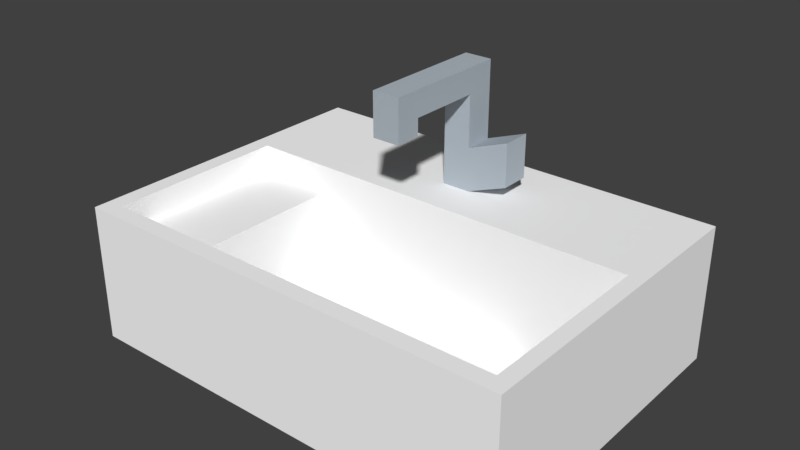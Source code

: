 # Source: WASCHBECKEN_01.blend  (saved by Blender 2.79.0; exported with 4.5.12 LTS)
import bpy
from mathutils import Matrix  # noqa: F401  (used for matrix-valued properties, if any)

bpy.ops.wm.read_factory_settings(use_empty=True)
scene = bpy.context.scene
scene.name = 'Scene'

# ---- collections
col_collection_1 = bpy.data.collections.new('Collection 1'); scene.collection.children.link(col_collection_1)

# ---- materials (node trees are filled in below, after node groups)
mat_material_001 = bpy.data.materials.new('Material.001')
mat_material_001.alpha_threshold = 0.0
mat_material_001.use_transparent_shadow = False
mat_material_001.diffuse_color = (1.0, 1.0, 1.0, 1.0)
mat_material_001.roughness = 0.5
mat_material_002 = bpy.data.materials.new('Material.002')
mat_material_002.alpha_threshold = 0.0
mat_material_002.use_transparent_shadow = False
mat_material_002.diffuse_color = (0.4441, 0.5007, 0.5558, 1.0)
mat_material_002.roughness = 0.5

# ---- material node trees

# ---- world
world_world = bpy.data.worlds.new('World'); scene.world = world_world
world_world.color = (0.05088, 0.05088, 0.05088)
world_world.use_sun_shadow = False
world_world.sun_shadow_jitter_overblur = 0.0
world_world.cycles.sampling_method = 'MANUAL'

# ---- meshes
me_cube_001 = bpy.data.meshes.new('Cube.001')
me_cube_001.from_pydata([(-1.0, -0.445, -1.0), (-1.0, -0.445, 1.0), (-1.0, 1.0, -1.0), (-1.0, 1.0, 1.0), (1.0, -0.445, -1.0), (1.0, -0.445, 1.0), (1.0, 1.0, -1.0), (1.0, 1.0, 1.0), (-1.0, 0.5116, -1.0), (-1.0, 0.5116, 1.0), (1.0, 0.5116, -1.0), (1.0, 0.5116, 1.0), (-1.0, 0.443, -1.0), (1.0, 0.443, 1.0), (-1.0, 0.443, 1.0), (1.0, 0.443, -1.0), (-1.0, -0.3698, -1.0), (1.0, -0.3698, 1.0), (-1.0, -0.3698, 1.0), (1.0, -0.3698, -1.0), (0.9295, 1.0, -1.0), (0.9295, 1.0, 1.0), (0.9295, -0.445, -1.0), (0.9295, -0.445, 1.0), (0.9295, 0.5116, 1.0), (0.9295, 0.5116, -1.0), (0.9295, 0.443, 1.0), (0.9295, 0.443, -1.0), (0.9295, -0.3698, 1.0), (0.9295, -0.3698, -1.0), (-0.923, 1.0, -1.0), (-0.923, -0.445, 1.0), (-0.923, 0.5116, -1.0), (-0.923, 0.443, -1.0), (-0.923, -0.3698, -1.0), (-0.923, 1.0, 1.0), (-0.923, -0.445, -1.0), (-0.923, 0.5116, 1.0), (-0.923, 0.443, 1.0), (-0.923, -0.3698, 1.0), (-0.923, 0.443, 0.6141), (0.9295, 0.443, 0.6141), (-0.923, -0.3698, 0.6141), (0.9295, -0.3698, 0.6141), (-0.5592, 1.0, 1.0), (-0.5592, -0.445, -1.0), (-0.5592, 0.5116, 1.0), (-0.5592, 0.443, 1.0), (-0.5592, -0.3698, 1.0), (-0.5592, 1.0, -1.0), (-0.5592, -0.445, 1.0), (-0.5592, 0.5116, -1.0), (-0.5592, 0.443, -1.0), (-0.5592, -0.3698, -1.0), (-0.5592, 0.443, 0.6141), (-0.5592, -0.3698, 0.6141), (-0.5592, 0.443, -0.7892), (0.9295, 0.443, -0.7892), (-0.5592, -0.3698, -0.7892), (0.9295, -0.3698, -0.7892), (-0.05928, 1.0, 1.0), (-0.05928, -0.445, -1.0), (-0.05928, 0.5116, 1.0), (-0.05928, 0.443, 1.0), (-0.05928, -0.3698, 1.0), (-0.05928, 0.443, 0.6141), (-0.05928, -0.3698, 0.6141), (-0.05928, 1.0, -1.0), (-0.05928, -0.445, 1.0), (-0.05928, 0.5116, -1.0), (-0.05928, 0.443, -1.0), (-0.05928, -0.3698, -1.0), (-0.05928, 0.443, -0.7892), (-0.05928, -0.3698, -0.7892), (0.06463, 1.0, 1.0), (0.06463, -0.445, -1.0), (0.06463, 0.5116, 1.0), (0.06463, 0.443, 1.0), (0.06463, -0.3698, 1.0), (0.06463, 0.443, 0.6141), (0.06463, -0.3698, 0.6141), (0.06463, 0.443, -0.7892), (0.06463, -0.3698, -0.7892), (0.06463, 1.0, -1.0), (0.06463, -0.445, 1.0), (0.06463, 0.5116, -1.0), (0.06463, 0.443, -1.0), (0.06463, -0.3698, -1.0), (-1.0, 0.6365, 1.0), (1.0, 0.6365, -1.0), (-1.0, 0.6365, -1.0), (1.0, 0.6365, 1.0), (0.9295, 0.6365, -1.0), (0.9295, 0.6365, 1.0), (-0.923, 0.6365, -1.0), (-0.923, 0.6365, 1.0), (-0.5592, 0.6365, 1.0), (-0.5592, 0.6365, -1.0), (-0.05928, 0.6365, 1.0), (-0.05928, 0.6365, -1.0), (0.06463, 0.6365, 1.0), (0.06463, 0.6365, -1.0), (-1.0, 0.7687, 1.0), (1.0, 0.7687, -1.0), (-1.0, 0.7687, -1.0), (1.0, 0.7687, 1.0), (0.9295, 0.7687, -1.0), (0.9295, 0.7687, 1.0), (-0.923, 0.7687, -1.0), (-0.923, 0.7687, 1.0), (-0.5592, 0.7687, 1.0), (-0.5592, 0.7687, -1.0), (-0.05928, 0.7687, 1.0), (-0.05928, 0.7687, -1.0), (0.06463, 0.7687, 1.0), (0.06463, 0.7687, -1.0), (-0.05928, 0.7687, 2.387), (-0.05928, 0.6365, 2.387), (0.06463, 0.7687, 2.387), (0.06463, 0.6365, 2.387), (-0.05928, 0.7687, 2.757), (-0.05928, 0.6365, 2.757), (0.06463, 0.7687, 2.757), (0.06463, 0.6365, 2.757), (-0.05928, 0.3066, 2.387), (0.06463, 0.3066, 2.387), (-0.05928, 0.3066, 2.757), (0.06463, 0.3066, 2.757), (-0.05928, 0.191, 2.387), (0.06463, 0.191, 2.387), (-0.05928, 0.191, 2.757), (0.06463, 0.191, 2.757), (-0.05928, 0.3066, 2.137), (0.06463, 0.3066, 2.137), (-0.05928, 0.191, 2.137), (0.06463, 0.191, 2.137), (-0.05928, 0.7687, 1.635), (0.06463, 0.7687, 1.635), (0.06463, 0.6365, 1.635), (-0.05928, 0.6365, 1.635), (0.2525, 0.7687, 1.23), (0.2525, 0.6365, 1.23), (0.2525, 0.7687, 1.865), (0.2525, 0.6365, 1.865)], [], [(104, 102, 3, 2), (20, 21, 7, 6), (19, 17, 5, 4), (36, 31, 1, 0), (29, 19, 4, 22), (39, 18, 1, 31), (95, 88, 9, 37), (92, 89, 10, 25), (89, 91, 11, 10), (12, 14, 9, 8), (16, 18, 14, 12), (37, 9, 14, 38), (25, 10, 15, 27), (10, 11, 13, 15), (0, 1, 18, 16), (38, 14, 18, 39), (27, 15, 19, 29), (15, 13, 17, 19), (86, 27, 29, 87), (13, 26, 28, 17), (85, 25, 27, 86), (11, 24, 26, 13), (101, 92, 25, 85), (91, 93, 24, 11), (17, 28, 23, 5), (87, 29, 22, 75), (4, 5, 23, 22), (83, 74, 21, 20), (2, 3, 35, 30), (16, 34, 36, 0), (90, 94, 32, 8), (8, 32, 33, 12), (12, 33, 34, 16), (38, 39, 42, 40), (46, 37, 38, 47), (96, 95, 37, 46), (48, 39, 31, 50), (45, 50, 31, 36), (54, 40, 42, 55), (28, 26, 41, 43), (78, 28, 43, 80), (47, 38, 40, 54), (63, 47, 54, 65), (39, 48, 55, 42), (43, 41, 57, 59), (61, 68, 50, 45), (64, 48, 50, 68), (98, 96, 46, 62), (62, 46, 47, 63), (30, 35, 44, 49), (34, 53, 45, 36), (94, 97, 51, 32), (32, 51, 52, 33), (33, 52, 53, 34), (72, 56, 58, 73), (65, 54, 56, 72), (54, 55, 58, 56), (80, 43, 59, 82), (55, 66, 73, 58), (79, 65, 72, 81), (81, 72, 73, 82), (76, 62, 63, 77), (100, 98, 62, 76), (78, 64, 68, 84), (75, 84, 68, 61), (77, 63, 65, 79), (48, 64, 66, 55), (49, 44, 60, 67), (53, 71, 61, 45), (97, 99, 69, 51), (51, 69, 70, 52), (52, 70, 71, 53), (26, 77, 79, 41), (22, 23, 84, 75), (28, 78, 84, 23), (93, 100, 76, 24), (24, 76, 77, 26), (57, 81, 82, 59), (41, 79, 81, 57), (66, 80, 82, 73), (64, 78, 80, 66), (67, 60, 74, 83), (71, 87, 75, 61), (99, 101, 85, 69), (69, 85, 86, 70), (70, 86, 87, 71), (113, 115, 101, 99), (107, 114, 100, 93), (111, 113, 99, 97), (137, 136, 116, 118), (108, 111, 97, 94), (112, 110, 96, 98), (110, 109, 95, 96), (104, 108, 94, 90), (105, 107, 93, 91), (115, 106, 92, 101), (103, 105, 91, 89), (106, 103, 89, 92), (109, 102, 88, 95), (8, 9, 88, 90), (35, 3, 102, 109), (20, 6, 103, 106), (6, 7, 105, 103), (83, 20, 106, 115), (7, 21, 107, 105), (2, 30, 108, 104), (44, 35, 109, 110), (60, 44, 110, 112), (30, 49, 111, 108), (74, 60, 112, 114), (49, 67, 113, 111), (21, 74, 114, 107), (67, 83, 115, 113), (90, 88, 102, 104), (117, 119, 125, 124), (138, 137, 118, 119), (136, 139, 117, 116), (139, 138, 119, 117), (122, 120, 121, 123), (116, 117, 121, 120), (118, 116, 120, 122), (119, 118, 122, 123), (126, 124, 128, 130), (121, 117, 124, 126), (119, 123, 127, 125), (123, 121, 126, 127), (128, 129, 131, 130), (127, 126, 130, 131), (125, 127, 131, 129), (128, 124, 132, 134), (132, 133, 135, 134), (129, 128, 134, 135), (125, 129, 135, 133), (124, 125, 133, 132), (98, 100, 138, 139), (112, 98, 139, 136), (138, 100, 141, 143), (114, 112, 136, 137), (141, 140, 142, 143), (137, 138, 143, 142), (100, 114, 140, 141), (114, 137, 142, 140)])
me_cube_001.polygons.foreach_set('material_index', [0, 0, 0, 0, 0, 0, 0, 0, 0, 0, 0, 0, 0, 0, 0, 0, 0, 0, 0, 0, 0, 0, 0, 0, 0, 0, 0, 0, 0, 0, 0, 0, 0, 0, 0, 0, 0, 0, 0, 0, 0, 0, 0, 0, 0, 0, 0, 0, 0, 0, 0, 0, 0, 0, 0, 0, 0, 0, 0, 0, 0, 0, 0, 0, 0, 0, 0, 0, 0, 0, 0, 0, 0, 0, 0, 0, 0, 0, 0, 0, 0, 0, 0, 0, 0, 0, 0, 0, 0, 1, 0, 0, 0, 0, 0, 0, 0, 0, 0, 0, 0, 0, 0, 0, 0, 0, 0, 0, 0, 0, 0, 0, 0, 0, 1, 1, 1, 1, 1, 1, 1, 1, 1, 1, 1, 1, 1, 1, 1, 1, 1, 1, 1, 0, 1, 1, 1, 1, 1, 1, 1, 1])
me_cube_001.materials.append(mat_material_001)
me_cube_001.materials.append(mat_material_002)
me_cube_001.use_remesh_preserve_volume = False
me_cube_001.use_remesh_preserve_attributes = False
me_cube_001.use_mirror_vertex_groups = False
me_cube_001.update()

# ---- objects
ob_cube = bpy.data.objects.new('Cube', me_cube_001)

# ---- transforms, parenting, visibility, modifiers, constraints
ob_cube.location = (0.0, 0.0, 0.0)
ob_cube.scale = (1.0, 1.0, 0.3075)
ob_cube.lineart.crease_threshold = 0.0

# ---- collection membership
col_collection_1.objects.link(ob_cube)

# ---- scene / render settings (as saved in the file)
scene.frame_start = 1; scene.frame_end = 250; scene.frame_set(1)
scene.render.engine = 'BLENDER_EEVEE_NEXT'
scene.render.resolution_percentage = 50
scene.render.dither_intensity = 0.0
scene.cycles.use_denoising = False
scene.cycles.samples = 128
scene.cycles.sampling_pattern = 'TABULATED_SOBOL'
scene.cycles.use_adaptive_sampling = False
scene.cycles.use_light_tree = False
scene.cycles.blur_glossy = 0.0
scene.cycles.sample_clamp_indirect = 0.0
scene.view_settings.view_transform = 'Standard'
bpy.context.view_layer.update()

# ---- added for rendering (the .blend has no active camera and no usable light): camera, sun
cam_auto = bpy.data.cameras.new('AutoCamera')
cam_auto.lens = 50.0
cam_auto.sensor_width = 36.0
cam_auto.clip_end = 1000.0
ob_auto_camera = bpy.data.objects.new('AutoCamera', cam_auto)
scene.collection.objects.link(ob_auto_camera)
ob_auto_camera.location = (2.5207, -2.74734, 2.28664)
ob_auto_camera.rotation_euler = (1.09748, -7.21219e-08, 0.694738)
scene.camera = ob_auto_camera
light_auto_sun = bpy.data.lights.new('AutoSun', 'SUN')
light_auto_sun.energy = 3.0
light_auto_sun.angle = 0.0523599
ob_auto_sun = bpy.data.objects.new('AutoSun', light_auto_sun)
scene.collection.objects.link(ob_auto_sun)
ob_auto_sun.rotation_euler = (0.872665, 0.174533, 0.523599)
bpy.context.view_layer.update()
